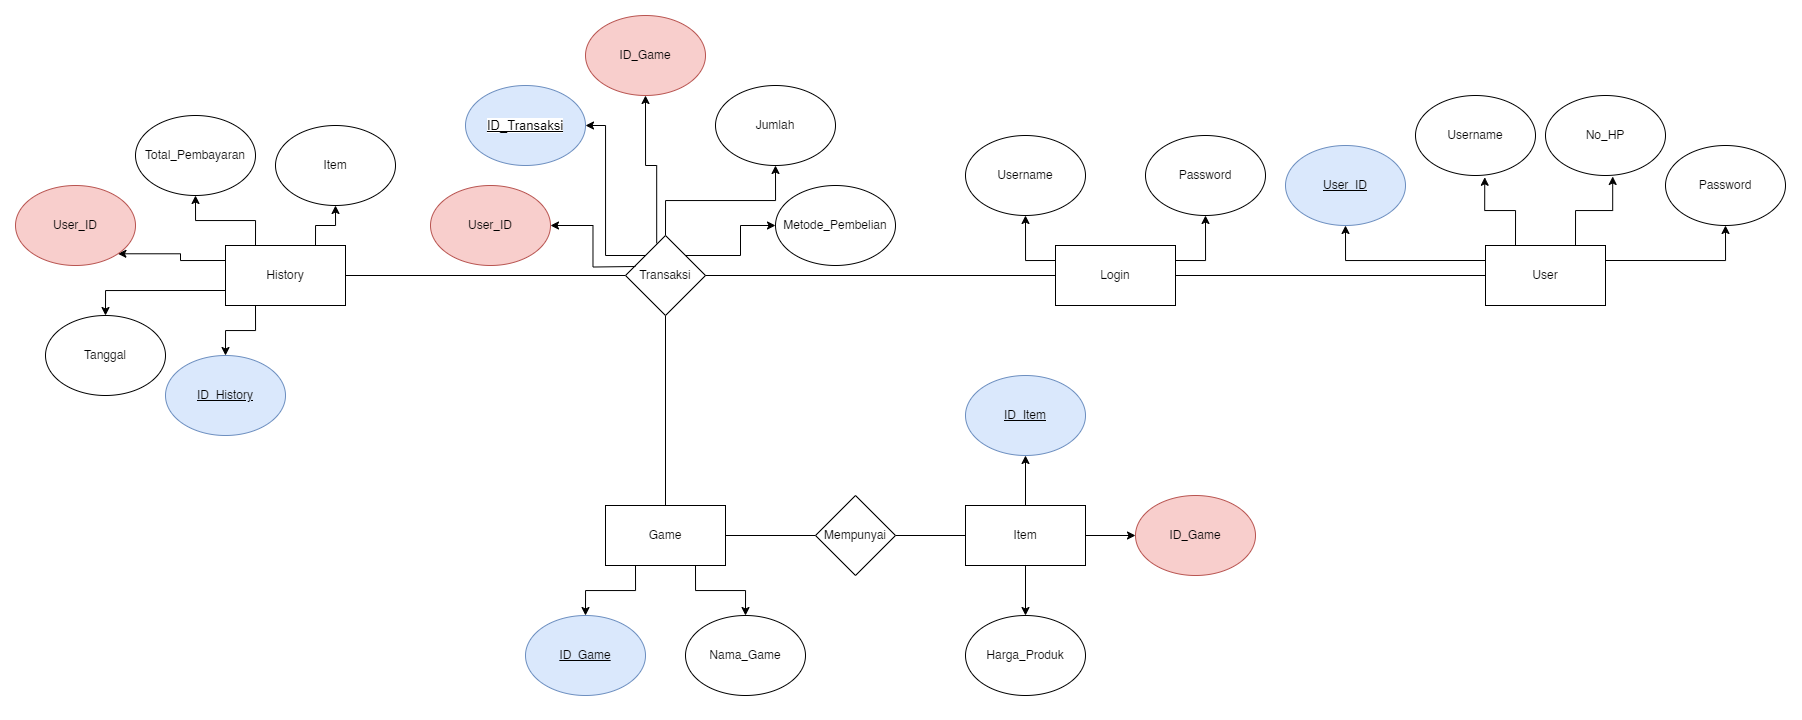

The diagram above was exported from draw.io. Its source (the exported page's mxGraphModel, read from the mxfile embedded in the PNG):
<mxGraphModel dx="1887" dy="1630" grid="1" gridSize="10" guides="1" tooltips="1" connect="1" arrows="1" fold="1" page="1" pageScale="1" pageWidth="850" pageHeight="1100" math="0" shadow="0">
  <root>
    <mxCell id="0" />
    <mxCell id="1" parent="0" />
    <mxCell id="bUJqTjEuvWhxhX6a3pV5-23" style="edgeStyle=orthogonalEdgeStyle;rounded=0;orthogonalLoop=1;jettySize=auto;html=1;exitX=0;exitY=0.75;exitDx=0;exitDy=0;entryX=0.5;entryY=0;entryDx=0;entryDy=0;" edge="1" parent="1" source="bUJqTjEuvWhxhX6a3pV5-1" target="bUJqTjEuvWhxhX6a3pV5-13">
      <mxGeometry relative="1" as="geometry" />
    </mxCell>
    <mxCell id="bUJqTjEuvWhxhX6a3pV5-24" style="edgeStyle=orthogonalEdgeStyle;rounded=0;orthogonalLoop=1;jettySize=auto;html=1;exitX=0.25;exitY=1;exitDx=0;exitDy=0;entryX=0.5;entryY=0;entryDx=0;entryDy=0;" edge="1" parent="1" source="bUJqTjEuvWhxhX6a3pV5-1" target="bUJqTjEuvWhxhX6a3pV5-14">
      <mxGeometry relative="1" as="geometry" />
    </mxCell>
    <mxCell id="bUJqTjEuvWhxhX6a3pV5-76" style="edgeStyle=orthogonalEdgeStyle;rounded=0;orthogonalLoop=1;jettySize=auto;html=1;exitX=0;exitY=0.25;exitDx=0;exitDy=0;entryX=1;entryY=1;entryDx=0;entryDy=0;" edge="1" parent="1" source="bUJqTjEuvWhxhX6a3pV5-1" target="bUJqTjEuvWhxhX6a3pV5-75">
      <mxGeometry relative="1" as="geometry" />
    </mxCell>
    <mxCell id="bUJqTjEuvWhxhX6a3pV5-79" style="edgeStyle=orthogonalEdgeStyle;rounded=0;orthogonalLoop=1;jettySize=auto;html=1;exitX=0.25;exitY=0;exitDx=0;exitDy=0;entryX=0.5;entryY=1;entryDx=0;entryDy=0;" edge="1" parent="1" source="bUJqTjEuvWhxhX6a3pV5-1" target="bUJqTjEuvWhxhX6a3pV5-77">
      <mxGeometry relative="1" as="geometry" />
    </mxCell>
    <mxCell id="bUJqTjEuvWhxhX6a3pV5-80" style="edgeStyle=orthogonalEdgeStyle;rounded=0;orthogonalLoop=1;jettySize=auto;html=1;exitX=0.75;exitY=0;exitDx=0;exitDy=0;entryX=0.5;entryY=1;entryDx=0;entryDy=0;" edge="1" parent="1" source="bUJqTjEuvWhxhX6a3pV5-1" target="bUJqTjEuvWhxhX6a3pV5-78">
      <mxGeometry relative="1" as="geometry" />
    </mxCell>
    <mxCell id="bUJqTjEuvWhxhX6a3pV5-1" value="History" style="rounded=0;whiteSpace=wrap;html=1;" vertex="1" parent="1">
      <mxGeometry x="100" y="130" width="120" height="60" as="geometry" />
    </mxCell>
    <mxCell id="bUJqTjEuvWhxhX6a3pV5-30" style="edgeStyle=orthogonalEdgeStyle;rounded=0;orthogonalLoop=1;jettySize=auto;html=1;exitX=0;exitY=0.25;exitDx=0;exitDy=0;entryX=0.5;entryY=1;entryDx=0;entryDy=0;" edge="1" parent="1" source="bUJqTjEuvWhxhX6a3pV5-2" target="bUJqTjEuvWhxhX6a3pV5-7">
      <mxGeometry relative="1" as="geometry" />
    </mxCell>
    <mxCell id="bUJqTjEuvWhxhX6a3pV5-33" style="edgeStyle=orthogonalEdgeStyle;rounded=0;orthogonalLoop=1;jettySize=auto;html=1;exitX=1;exitY=0.25;exitDx=0;exitDy=0;entryX=0.5;entryY=1;entryDx=0;entryDy=0;" edge="1" parent="1" source="bUJqTjEuvWhxhX6a3pV5-2" target="bUJqTjEuvWhxhX6a3pV5-28">
      <mxGeometry relative="1" as="geometry" />
    </mxCell>
    <mxCell id="bUJqTjEuvWhxhX6a3pV5-2" value="User" style="rounded=0;whiteSpace=wrap;html=1;" vertex="1" parent="1">
      <mxGeometry x="1360" y="130" width="120" height="60" as="geometry" />
    </mxCell>
    <mxCell id="bUJqTjEuvWhxhX6a3pV5-55" style="edgeStyle=orthogonalEdgeStyle;rounded=0;orthogonalLoop=1;jettySize=auto;html=1;exitX=0.25;exitY=1;exitDx=0;exitDy=0;entryX=0.5;entryY=0;entryDx=0;entryDy=0;" edge="1" parent="1" source="bUJqTjEuvWhxhX6a3pV5-3" target="bUJqTjEuvWhxhX6a3pV5-11">
      <mxGeometry relative="1" as="geometry" />
    </mxCell>
    <mxCell id="bUJqTjEuvWhxhX6a3pV5-56" style="edgeStyle=orthogonalEdgeStyle;rounded=0;orthogonalLoop=1;jettySize=auto;html=1;exitX=0.75;exitY=1;exitDx=0;exitDy=0;entryX=0.5;entryY=0;entryDx=0;entryDy=0;" edge="1" parent="1" source="bUJqTjEuvWhxhX6a3pV5-3" target="bUJqTjEuvWhxhX6a3pV5-37">
      <mxGeometry relative="1" as="geometry" />
    </mxCell>
    <mxCell id="bUJqTjEuvWhxhX6a3pV5-3" value="Game" style="rounded=0;whiteSpace=wrap;html=1;" vertex="1" parent="1">
      <mxGeometry x="480" y="390" width="120" height="60" as="geometry" />
    </mxCell>
    <mxCell id="bUJqTjEuvWhxhX6a3pV5-17" style="edgeStyle=orthogonalEdgeStyle;rounded=0;orthogonalLoop=1;jettySize=auto;html=1;exitX=0;exitY=0.5;exitDx=0;exitDy=0;entryX=1;entryY=0.5;entryDx=0;entryDy=0;endArrow=none;endFill=0;" edge="1" parent="1" source="bUJqTjEuvWhxhX6a3pV5-4" target="bUJqTjEuvWhxhX6a3pV5-1">
      <mxGeometry relative="1" as="geometry" />
    </mxCell>
    <mxCell id="bUJqTjEuvWhxhX6a3pV5-36" style="edgeStyle=orthogonalEdgeStyle;rounded=0;orthogonalLoop=1;jettySize=auto;html=1;exitX=0.5;exitY=1;exitDx=0;exitDy=0;entryX=0.5;entryY=0;entryDx=0;entryDy=0;endArrow=none;endFill=0;" edge="1" parent="1" source="bUJqTjEuvWhxhX6a3pV5-4" target="bUJqTjEuvWhxhX6a3pV5-3">
      <mxGeometry relative="1" as="geometry" />
    </mxCell>
    <mxCell id="bUJqTjEuvWhxhX6a3pV5-69" style="edgeStyle=orthogonalEdgeStyle;rounded=0;orthogonalLoop=1;jettySize=auto;html=1;exitX=1;exitY=0;exitDx=0;exitDy=0;entryX=0;entryY=0.5;entryDx=0;entryDy=0;" edge="1" parent="1" source="bUJqTjEuvWhxhX6a3pV5-4" target="bUJqTjEuvWhxhX6a3pV5-15">
      <mxGeometry relative="1" as="geometry" />
    </mxCell>
    <mxCell id="bUJqTjEuvWhxhX6a3pV5-70" style="edgeStyle=orthogonalEdgeStyle;rounded=0;orthogonalLoop=1;jettySize=auto;html=1;exitX=0.5;exitY=0;exitDx=0;exitDy=0;entryX=0.5;entryY=1;entryDx=0;entryDy=0;" edge="1" parent="1" source="bUJqTjEuvWhxhX6a3pV5-4" target="bUJqTjEuvWhxhX6a3pV5-12">
      <mxGeometry relative="1" as="geometry" />
    </mxCell>
    <mxCell id="bUJqTjEuvWhxhX6a3pV5-71" style="edgeStyle=orthogonalEdgeStyle;rounded=0;orthogonalLoop=1;jettySize=auto;html=1;exitX=0.39;exitY=0.098;exitDx=0;exitDy=0;entryX=0.5;entryY=1;entryDx=0;entryDy=0;exitPerimeter=0;" edge="1" parent="1" source="bUJqTjEuvWhxhX6a3pV5-4" target="bUJqTjEuvWhxhX6a3pV5-10">
      <mxGeometry relative="1" as="geometry" />
    </mxCell>
    <mxCell id="bUJqTjEuvWhxhX6a3pV5-4" value="Transaksi" style="rhombus;whiteSpace=wrap;html=1;" vertex="1" parent="1">
      <mxGeometry x="500" y="120" width="80" height="80" as="geometry" />
    </mxCell>
    <mxCell id="bUJqTjEuvWhxhX6a3pV5-7" value="&lt;u&gt;User_ID&lt;/u&gt;" style="ellipse;whiteSpace=wrap;html=1;fillColor=#dae8fc;strokeColor=#6c8ebf;" vertex="1" parent="1">
      <mxGeometry x="1160" y="30" width="120" height="80" as="geometry" />
    </mxCell>
    <mxCell id="bUJqTjEuvWhxhX6a3pV5-8" value="&lt;span style=&quot;font-family: Arial; font-size: 13px; text-align: left; white-space-collapse: preserve; background-color: rgb(255, 255, 255);&quot;&gt;&lt;u&gt;ID_Transaksi&lt;/u&gt;&lt;/span&gt;" style="ellipse;whiteSpace=wrap;html=1;fillColor=#dae8fc;strokeColor=#6c8ebf;" vertex="1" parent="1">
      <mxGeometry x="340" y="-30" width="120" height="80" as="geometry" />
    </mxCell>
    <mxCell id="bUJqTjEuvWhxhX6a3pV5-9" value="User_ID" style="ellipse;whiteSpace=wrap;html=1;fillColor=#f8cecc;strokeColor=#b85450;" vertex="1" parent="1">
      <mxGeometry x="305" y="70" width="120" height="80" as="geometry" />
    </mxCell>
    <mxCell id="bUJqTjEuvWhxhX6a3pV5-10" value="ID_Game" style="ellipse;whiteSpace=wrap;html=1;fillColor=#f8cecc;strokeColor=#b85450;" vertex="1" parent="1">
      <mxGeometry x="460" y="-100" width="120" height="80" as="geometry" />
    </mxCell>
    <mxCell id="bUJqTjEuvWhxhX6a3pV5-11" value="&lt;u&gt;ID_Game&lt;/u&gt;" style="ellipse;whiteSpace=wrap;html=1;fillColor=#dae8fc;strokeColor=#6c8ebf;" vertex="1" parent="1">
      <mxGeometry x="400" y="500" width="120" height="80" as="geometry" />
    </mxCell>
    <mxCell id="bUJqTjEuvWhxhX6a3pV5-12" value="Jumlah" style="ellipse;whiteSpace=wrap;html=1;" vertex="1" parent="1">
      <mxGeometry x="590" y="-30" width="120" height="80" as="geometry" />
    </mxCell>
    <mxCell id="bUJqTjEuvWhxhX6a3pV5-13" value="Tanggal" style="ellipse;whiteSpace=wrap;html=1;" vertex="1" parent="1">
      <mxGeometry x="-80" y="200" width="120" height="80" as="geometry" />
    </mxCell>
    <mxCell id="bUJqTjEuvWhxhX6a3pV5-14" value="&lt;u&gt;ID_History&lt;/u&gt;" style="ellipse;whiteSpace=wrap;html=1;fillColor=#dae8fc;strokeColor=#6c8ebf;" vertex="1" parent="1">
      <mxGeometry x="40" y="240" width="120" height="80" as="geometry" />
    </mxCell>
    <mxCell id="bUJqTjEuvWhxhX6a3pV5-15" value="Metode_Pembelian" style="ellipse;whiteSpace=wrap;html=1;" vertex="1" parent="1">
      <mxGeometry x="650" y="70" width="120" height="80" as="geometry" />
    </mxCell>
    <mxCell id="bUJqTjEuvWhxhX6a3pV5-26" value="Username" style="ellipse;whiteSpace=wrap;html=1;" vertex="1" parent="1">
      <mxGeometry x="1290" y="-20" width="120" height="80" as="geometry" />
    </mxCell>
    <mxCell id="bUJqTjEuvWhxhX6a3pV5-27" value="No_HP" style="ellipse;whiteSpace=wrap;html=1;" vertex="1" parent="1">
      <mxGeometry x="1420" y="-20" width="120" height="80" as="geometry" />
    </mxCell>
    <mxCell id="bUJqTjEuvWhxhX6a3pV5-28" value="Password" style="ellipse;whiteSpace=wrap;html=1;" vertex="1" parent="1">
      <mxGeometry x="1540" y="30" width="120" height="80" as="geometry" />
    </mxCell>
    <mxCell id="bUJqTjEuvWhxhX6a3pV5-31" style="edgeStyle=orthogonalEdgeStyle;rounded=0;orthogonalLoop=1;jettySize=auto;html=1;exitX=0.25;exitY=0;exitDx=0;exitDy=0;entryX=0.577;entryY=1.022;entryDx=0;entryDy=0;entryPerimeter=0;" edge="1" parent="1" source="bUJqTjEuvWhxhX6a3pV5-2" target="bUJqTjEuvWhxhX6a3pV5-26">
      <mxGeometry relative="1" as="geometry" />
    </mxCell>
    <mxCell id="bUJqTjEuvWhxhX6a3pV5-32" style="edgeStyle=orthogonalEdgeStyle;rounded=0;orthogonalLoop=1;jettySize=auto;html=1;exitX=0.75;exitY=0;exitDx=0;exitDy=0;entryX=0.56;entryY=1.012;entryDx=0;entryDy=0;entryPerimeter=0;" edge="1" parent="1" source="bUJqTjEuvWhxhX6a3pV5-2" target="bUJqTjEuvWhxhX6a3pV5-27">
      <mxGeometry relative="1" as="geometry" />
    </mxCell>
    <mxCell id="bUJqTjEuvWhxhX6a3pV5-37" value="Nama_Game" style="ellipse;whiteSpace=wrap;html=1;" vertex="1" parent="1">
      <mxGeometry x="560" y="500" width="120" height="80" as="geometry" />
    </mxCell>
    <mxCell id="bUJqTjEuvWhxhX6a3pV5-38" value="Harga_Produk" style="ellipse;whiteSpace=wrap;html=1;" vertex="1" parent="1">
      <mxGeometry x="840" y="500" width="120" height="80" as="geometry" />
    </mxCell>
    <mxCell id="bUJqTjEuvWhxhX6a3pV5-39" value="&lt;u&gt;ID_Item&lt;/u&gt;" style="ellipse;whiteSpace=wrap;html=1;fillColor=#dae8fc;strokeColor=#6c8ebf;" vertex="1" parent="1">
      <mxGeometry x="840" y="260" width="120" height="80" as="geometry" />
    </mxCell>
    <mxCell id="bUJqTjEuvWhxhX6a3pV5-48" style="edgeStyle=orthogonalEdgeStyle;rounded=0;orthogonalLoop=1;jettySize=auto;html=1;exitX=0.5;exitY=0;exitDx=0;exitDy=0;entryX=0.5;entryY=1;entryDx=0;entryDy=0;" edge="1" parent="1" source="bUJqTjEuvWhxhX6a3pV5-45" target="bUJqTjEuvWhxhX6a3pV5-39">
      <mxGeometry relative="1" as="geometry" />
    </mxCell>
    <mxCell id="bUJqTjEuvWhxhX6a3pV5-49" style="edgeStyle=orthogonalEdgeStyle;rounded=0;orthogonalLoop=1;jettySize=auto;html=1;exitX=1;exitY=0.5;exitDx=0;exitDy=0;entryX=0;entryY=0.5;entryDx=0;entryDy=0;" edge="1" parent="1" source="bUJqTjEuvWhxhX6a3pV5-45" target="bUJqTjEuvWhxhX6a3pV5-47">
      <mxGeometry relative="1" as="geometry" />
    </mxCell>
    <mxCell id="bUJqTjEuvWhxhX6a3pV5-51" style="edgeStyle=orthogonalEdgeStyle;rounded=0;orthogonalLoop=1;jettySize=auto;html=1;exitX=0.5;exitY=1;exitDx=0;exitDy=0;entryX=0.5;entryY=0;entryDx=0;entryDy=0;" edge="1" parent="1" source="bUJqTjEuvWhxhX6a3pV5-45" target="bUJqTjEuvWhxhX6a3pV5-38">
      <mxGeometry relative="1" as="geometry" />
    </mxCell>
    <mxCell id="bUJqTjEuvWhxhX6a3pV5-53" style="edgeStyle=orthogonalEdgeStyle;rounded=0;orthogonalLoop=1;jettySize=auto;html=1;exitX=0;exitY=0.5;exitDx=0;exitDy=0;entryX=1;entryY=0.5;entryDx=0;entryDy=0;endArrow=none;endFill=0;" edge="1" parent="1" source="bUJqTjEuvWhxhX6a3pV5-45" target="bUJqTjEuvWhxhX6a3pV5-52">
      <mxGeometry relative="1" as="geometry" />
    </mxCell>
    <mxCell id="bUJqTjEuvWhxhX6a3pV5-45" value="Item" style="rounded=0;whiteSpace=wrap;html=1;" vertex="1" parent="1">
      <mxGeometry x="840" y="390" width="120" height="60" as="geometry" />
    </mxCell>
    <mxCell id="bUJqTjEuvWhxhX6a3pV5-46" style="edgeStyle=orthogonalEdgeStyle;rounded=0;orthogonalLoop=1;jettySize=auto;html=1;exitX=0.5;exitY=1;exitDx=0;exitDy=0;" edge="1" parent="1" source="bUJqTjEuvWhxhX6a3pV5-38" target="bUJqTjEuvWhxhX6a3pV5-38">
      <mxGeometry relative="1" as="geometry" />
    </mxCell>
    <mxCell id="bUJqTjEuvWhxhX6a3pV5-47" value="ID_Game" style="ellipse;whiteSpace=wrap;html=1;fillColor=#f8cecc;strokeColor=#b85450;" vertex="1" parent="1">
      <mxGeometry x="1010" y="380" width="120" height="80" as="geometry" />
    </mxCell>
    <mxCell id="bUJqTjEuvWhxhX6a3pV5-54" style="edgeStyle=orthogonalEdgeStyle;rounded=0;orthogonalLoop=1;jettySize=auto;html=1;exitX=0;exitY=0.5;exitDx=0;exitDy=0;entryX=1;entryY=0.5;entryDx=0;entryDy=0;endArrow=none;endFill=0;" edge="1" parent="1" source="bUJqTjEuvWhxhX6a3pV5-52" target="bUJqTjEuvWhxhX6a3pV5-3">
      <mxGeometry relative="1" as="geometry" />
    </mxCell>
    <mxCell id="bUJqTjEuvWhxhX6a3pV5-52" value="Mempunyai" style="rhombus;whiteSpace=wrap;html=1;" vertex="1" parent="1">
      <mxGeometry x="690" y="380" width="80" height="80" as="geometry" />
    </mxCell>
    <mxCell id="bUJqTjEuvWhxhX6a3pV5-62" style="edgeStyle=orthogonalEdgeStyle;rounded=0;orthogonalLoop=1;jettySize=auto;html=1;exitX=1;exitY=0.25;exitDx=0;exitDy=0;entryX=0.5;entryY=1;entryDx=0;entryDy=0;" edge="1" parent="1" source="bUJqTjEuvWhxhX6a3pV5-57" target="bUJqTjEuvWhxhX6a3pV5-59">
      <mxGeometry relative="1" as="geometry" />
    </mxCell>
    <mxCell id="bUJqTjEuvWhxhX6a3pV5-63" style="edgeStyle=orthogonalEdgeStyle;rounded=0;orthogonalLoop=1;jettySize=auto;html=1;exitX=0;exitY=0.25;exitDx=0;exitDy=0;entryX=0.5;entryY=1;entryDx=0;entryDy=0;" edge="1" parent="1" source="bUJqTjEuvWhxhX6a3pV5-57" target="bUJqTjEuvWhxhX6a3pV5-58">
      <mxGeometry relative="1" as="geometry" />
    </mxCell>
    <mxCell id="bUJqTjEuvWhxhX6a3pV5-64" style="edgeStyle=orthogonalEdgeStyle;rounded=0;orthogonalLoop=1;jettySize=auto;html=1;exitX=1;exitY=0.5;exitDx=0;exitDy=0;entryX=0;entryY=0.5;entryDx=0;entryDy=0;endArrow=none;endFill=0;" edge="1" parent="1" source="bUJqTjEuvWhxhX6a3pV5-57" target="bUJqTjEuvWhxhX6a3pV5-2">
      <mxGeometry relative="1" as="geometry" />
    </mxCell>
    <mxCell id="bUJqTjEuvWhxhX6a3pV5-65" style="edgeStyle=orthogonalEdgeStyle;rounded=0;orthogonalLoop=1;jettySize=auto;html=1;exitX=0;exitY=0.5;exitDx=0;exitDy=0;entryX=1;entryY=0.5;entryDx=0;entryDy=0;endArrow=none;endFill=0;" edge="1" parent="1" source="bUJqTjEuvWhxhX6a3pV5-57" target="bUJqTjEuvWhxhX6a3pV5-4">
      <mxGeometry relative="1" as="geometry" />
    </mxCell>
    <mxCell id="bUJqTjEuvWhxhX6a3pV5-57" value="Login" style="rounded=0;whiteSpace=wrap;html=1;" vertex="1" parent="1">
      <mxGeometry x="930" y="130" width="120" height="60" as="geometry" />
    </mxCell>
    <mxCell id="bUJqTjEuvWhxhX6a3pV5-58" value="Username" style="ellipse;whiteSpace=wrap;html=1;" vertex="1" parent="1">
      <mxGeometry x="840" y="20" width="120" height="80" as="geometry" />
    </mxCell>
    <mxCell id="bUJqTjEuvWhxhX6a3pV5-59" value="Password" style="ellipse;whiteSpace=wrap;html=1;" vertex="1" parent="1">
      <mxGeometry x="1020" y="20" width="120" height="80" as="geometry" />
    </mxCell>
    <mxCell id="bUJqTjEuvWhxhX6a3pV5-73" style="edgeStyle=orthogonalEdgeStyle;rounded=0;orthogonalLoop=1;jettySize=auto;html=1;entryX=1;entryY=0.5;entryDx=0;entryDy=0;exitX=0;exitY=0;exitDx=0;exitDy=0;" edge="1" parent="1" source="bUJqTjEuvWhxhX6a3pV5-4" target="bUJqTjEuvWhxhX6a3pV5-8">
      <mxGeometry relative="1" as="geometry">
        <mxPoint x="510" y="110" as="sourcePoint" />
        <mxPoint x="482.42640687119297" y="-19.9957287525381" as="targetPoint" />
      </mxGeometry>
    </mxCell>
    <mxCell id="bUJqTjEuvWhxhX6a3pV5-74" style="edgeStyle=orthogonalEdgeStyle;rounded=0;orthogonalLoop=1;jettySize=auto;html=1;entryX=1;entryY=0.5;entryDx=0;entryDy=0;" edge="1" parent="1" target="bUJqTjEuvWhxhX6a3pV5-9">
      <mxGeometry relative="1" as="geometry">
        <mxPoint x="510" y="151" as="sourcePoint" />
        <mxPoint x="452" y="48" as="targetPoint" />
      </mxGeometry>
    </mxCell>
    <mxCell id="bUJqTjEuvWhxhX6a3pV5-75" value="User_ID" style="ellipse;whiteSpace=wrap;html=1;fillColor=#f8cecc;strokeColor=#b85450;" vertex="1" parent="1">
      <mxGeometry x="-110" y="70" width="120" height="80" as="geometry" />
    </mxCell>
    <mxCell id="bUJqTjEuvWhxhX6a3pV5-77" value="Total_Pembayaran" style="ellipse;whiteSpace=wrap;html=1;" vertex="1" parent="1">
      <mxGeometry x="10" width="120" height="80" as="geometry" />
    </mxCell>
    <mxCell id="bUJqTjEuvWhxhX6a3pV5-78" value="Item" style="ellipse;whiteSpace=wrap;html=1;" vertex="1" parent="1">
      <mxGeometry x="150" y="10" width="120" height="80" as="geometry" />
    </mxCell>
  </root>
</mxGraphModel>